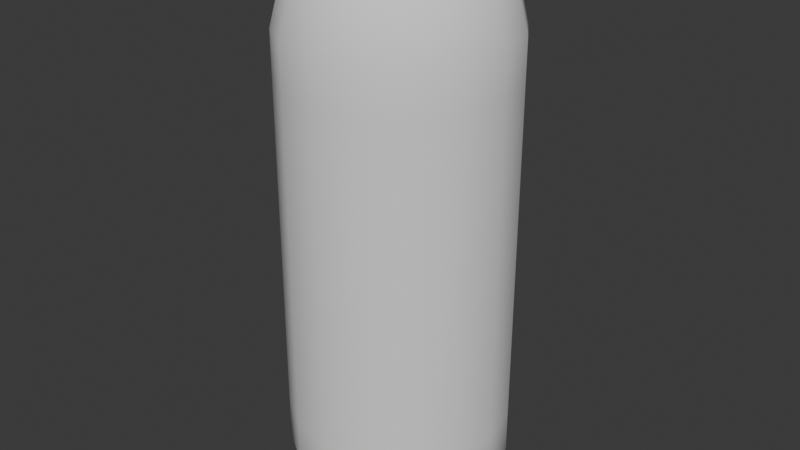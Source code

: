 # Source: WaterBeam.blend  (saved by Blender 4.2.66; exported with 4.5.12 LTS)
import bpy
from mathutils import Matrix  # noqa: F401  (used for matrix-valued properties, if any)

bpy.ops.wm.read_factory_settings(use_empty=True)
scene = bpy.context.scene
scene.name = 'Scene'

# ---- collections
col_collection = bpy.data.collections.new('Collection'); scene.collection.children.link(col_collection)
col_export = bpy.data.collections.new('Export'); scene.collection.children.link(col_export)

# ---- world
world_world = bpy.data.worlds.new('World'); scene.world = world_world
world_world.use_nodes = True; world_world.node_tree.nodes.clear()
_N = world_world.node_tree.nodes; _L = world_world.node_tree.links
n0 = _N.new('ShaderNodeOutputWorld'); n0.name = 'World Output'; n0.location = (300, 300)
n1 = _N.new('ShaderNodeBackground'); n1.name = 'Background'; n1.location = (10, 300)
n1.inputs[0].default_value = (0.05088, 0.05088, 0.05088, 1.0)
_L.new(n1.outputs[0], n0.inputs[0])
n0.is_active_output = True
world_world.color = (0.05088, 0.05088, 0.05088)
world_world.sun_shadow_jitter_overblur = 0.0

# ---- meshes
me_cylinder = bpy.data.meshes.new('Cylinder')
me_cylinder.from_pydata([(-9.82e-10, 0.1268, -0.5), (-3.863e-10, 0.09924, 0.5), (0.04852, 0.1171, -0.5), (0.03798, 0.09168, 0.5), (0.08965, 0.08965, -0.5), (0.07017, 0.07017, 0.5), (0.1171, 0.04852, -0.5), (0.09168, 0.03798, 0.5), (0.1268, -3.273e-10, -0.5), (0.09924, -6.663e-10, 0.5), (0.1171, -0.04852, -0.5), (0.09168, -0.03798, 0.5), (0.08965, -0.08965, -0.5), (0.07017, -0.07017, 0.5), (0.04852, -0.1171, -0.5), (0.03798, -0.09168, 0.5), (-9.82e-10, -0.1268, -0.5), (-3.863e-10, -0.09924, 0.5), (-0.04852, -0.1171, -0.5), (-0.03798, -0.09168, 0.5), (-0.08965, -0.08965, -0.5), (-0.07017, -0.07017, 0.5), (-0.1171, -0.04852, -0.5), (-0.09168, -0.03798, 0.5), (-0.1268, -3.273e-10, -0.5), (-0.09924, -6.663e-10, 0.5), (-0.1171, 0.04852, -0.5), (-0.09168, 0.03798, 0.5), (-0.08965, 0.08965, -0.5), (-0.07017, 0.07017, 0.5), (-0.04852, 0.1171, -0.5), (-0.03798, 0.09168, 0.5), (0.0, 0.2, -0.4231), (0.0, 0.2, -0.3462), (0.0, 0.2, -0.2692), (0.0, 0.2, -0.1923), (0.0, 0.2, -0.1154), (0.0, 0.2, -0.03846), (0.0, 0.2, 0.03846), (0.0, 0.2, 0.1154), (0.0, 0.2, 0.1923), (0.0, 0.2, 0.2692), (0.0, 0.2, 0.3462), (9.517e-11, 0.1469, 0.478), (0.05623, 0.1357, 0.478), (0.07654, 0.1848, 0.3462), (0.07654, 0.1848, 0.2692), (0.07654, 0.1848, 0.1923), (0.07654, 0.1848, 0.1154), (0.07654, 0.1848, 0.03846), (0.07654, 0.1848, -0.03846), (0.07654, 0.1848, -0.1154), (0.07654, 0.1848, -0.1923), (0.07654, 0.1848, -0.2692), (0.07654, 0.1848, -0.3462), (0.07654, 0.1848, -0.4231), (0.1039, 0.1039, 0.478), (0.1414, 0.1414, 0.3462), (0.1414, 0.1414, 0.2692), (0.1414, 0.1414, 0.1923), (0.1414, 0.1414, 0.1154), (0.1414, 0.1414, 0.03846), (0.1414, 0.1414, -0.03846), (0.1414, 0.1414, -0.1154), (0.1414, 0.1414, -0.1923), (0.1414, 0.1414, -0.2692), (0.1414, 0.1414, -0.3462), (0.1414, 0.1414, -0.4231), (0.1357, 0.05623, 0.478), (0.1848, 0.07654, 0.3462), (0.1848, 0.07654, 0.2692), (0.1848, 0.07654, 0.1923), (0.1848, 0.07654, 0.1154), (0.1848, 0.07654, 0.03846), (0.1848, 0.07654, -0.03846), (0.1848, 0.07654, -0.1154), (0.1848, 0.07654, -0.1923), (0.1848, 0.07654, -0.2692), (0.1848, 0.07654, -0.3462), (0.1848, 0.07654, -0.4231), (0.1469, -2.028e-10, 0.478), (0.2, 0.0, 0.3462), (0.2, 0.0, 0.2692), (0.2, 0.0, 0.1923), (0.2, 0.0, 0.1154), (0.2, 0.0, 0.03846), (0.2, 0.0, -0.03846), (0.2, 0.0, -0.1154), (0.2, 0.0, -0.1923), (0.2, 0.0, -0.2692), (0.2, 0.0, -0.3462), (0.2, 0.0, -0.4231), (0.1357, -0.05623, 0.478), (0.1848, -0.07654, 0.3462), (0.1848, -0.07654, 0.2692), (0.1848, -0.07654, 0.1923), (0.1848, -0.07654, 0.1154), (0.1848, -0.07654, 0.03846), (0.1848, -0.07654, -0.03846), (0.1848, -0.07654, -0.1154), (0.1848, -0.07654, -0.1923), (0.1848, -0.07654, -0.2692), (0.1848, -0.07654, -0.3462), (0.1848, -0.07654, -0.4231), (0.1039, -0.1039, 0.478), (0.1414, -0.1414, 0.3462), (0.1414, -0.1414, 0.2692), (0.1414, -0.1414, 0.1923), (0.1414, -0.1414, 0.1154), (0.1414, -0.1414, 0.03846), (0.1414, -0.1414, -0.03846), (0.1414, -0.1414, -0.1154), (0.1414, -0.1414, -0.1923), (0.1414, -0.1414, -0.2692), (0.1414, -0.1414, -0.3462), (0.1414, -0.1414, -0.4231), (0.05623, -0.1357, 0.478), (0.07654, -0.1848, 0.3462), (0.07654, -0.1848, 0.2692), (0.07654, -0.1848, 0.1923), (0.07654, -0.1848, 0.1154), (0.07654, -0.1848, 0.03846), (0.07654, -0.1848, -0.03846), (0.07654, -0.1848, -0.1154), (0.07654, -0.1848, -0.1923), (0.07654, -0.1848, -0.2692), (0.07654, -0.1848, -0.3462), (0.07654, -0.1848, -0.4231), (9.517e-11, -0.1469, 0.478), (0.0, -0.2, 0.3462), (0.0, -0.2, 0.2692), (0.0, -0.2, 0.1923), (0.0, -0.2, 0.1154), (0.0, -0.2, 0.03846), (0.0, -0.2, -0.03846), (0.0, -0.2, -0.1154), (0.0, -0.2, -0.1923), (0.0, -0.2, -0.2692), (0.0, -0.2, -0.3462), (0.0, -0.2, -0.4231), (-0.05623, -0.1357, 0.478), (-0.07654, -0.1848, 0.3462), (-0.07654, -0.1848, 0.2692), (-0.07654, -0.1848, 0.1923), (-0.07654, -0.1848, 0.1154), (-0.07654, -0.1848, 0.03846), (-0.07654, -0.1848, -0.03846), (-0.07654, -0.1848, -0.1154), (-0.07654, -0.1848, -0.1923), (-0.07654, -0.1848, -0.2692), (-0.07654, -0.1848, -0.3462), (-0.07654, -0.1848, -0.4231), (-0.1039, -0.1039, 0.478), (-0.1414, -0.1414, 0.3462), (-0.1414, -0.1414, 0.2692), (-0.1414, -0.1414, 0.1923), (-0.1414, -0.1414, 0.1154), (-0.1414, -0.1414, 0.03846), (-0.1414, -0.1414, -0.03846), (-0.1414, -0.1414, -0.1154), (-0.1414, -0.1414, -0.1923), (-0.1414, -0.1414, -0.2692), (-0.1414, -0.1414, -0.3462), (-0.1414, -0.1414, -0.4231), (-0.1357, -0.05623, 0.478), (-0.1848, -0.07654, 0.3462), (-0.1848, -0.07654, 0.2692), (-0.1848, -0.07654, 0.1923), (-0.1848, -0.07654, 0.1154), (-0.1848, -0.07654, 0.03846), (-0.1848, -0.07654, -0.03846), (-0.1848, -0.07654, -0.1154), (-0.1848, -0.07654, -0.1923), (-0.1848, -0.07654, -0.2692), (-0.1848, -0.07654, -0.3462), (-0.1848, -0.07654, -0.4231), (-0.1469, -2.028e-10, 0.478), (-0.2, 0.0, 0.3462), (-0.2, 0.0, 0.2692), (-0.2, 0.0, 0.1923), (-0.2, 0.0, 0.1154), (-0.2, 0.0, 0.03846), (-0.2, 0.0, -0.03846), (-0.2, 0.0, -0.1154), (-0.2, 0.0, -0.1923), (-0.2, 0.0, -0.2692), (-0.2, 0.0, -0.3462), (-0.2, 0.0, -0.4231), (-0.1357, 0.05623, 0.478), (-0.1848, 0.07654, 0.3462), (-0.1848, 0.07654, 0.2692), (-0.1848, 0.07654, 0.1923), (-0.1848, 0.07654, 0.1154), (-0.1848, 0.07654, 0.03846), (-0.1848, 0.07654, -0.03846), (-0.1848, 0.07654, -0.1154), (-0.1848, 0.07654, -0.1923), (-0.1848, 0.07654, -0.2692), (-0.1848, 0.07654, -0.3462), (-0.1848, 0.07654, -0.4231), (-0.1039, 0.1039, 0.478), (-0.1414, 0.1414, 0.3462), (-0.1414, 0.1414, 0.2692), (-0.1414, 0.1414, 0.1923), (-0.1414, 0.1414, 0.1154), (-0.1414, 0.1414, 0.03846), (-0.1414, 0.1414, -0.03846), (-0.1414, 0.1414, -0.1154), (-0.1414, 0.1414, -0.1923), (-0.1414, 0.1414, -0.2692), (-0.1414, 0.1414, -0.3462), (-0.1414, 0.1414, -0.4231), (-0.05623, 0.1357, 0.478), (-0.07654, 0.1848, 0.3462), (-0.07654, 0.1848, 0.2692), (-0.07654, 0.1848, 0.1923), (-0.07654, 0.1848, 0.1154), (-0.07654, 0.1848, 0.03846), (-0.07654, 0.1848, -0.03846), (-0.07654, 0.1848, -0.1154), (-0.07654, 0.1848, -0.1923), (-0.07654, 0.1848, -0.2692), (-0.07654, 0.1848, -0.3462), (-0.07654, 0.1848, -0.4231), (0.05203, -0.04962, 0.5), (0.05696, -1.591e-09, 0.5), (0.05203, 0.04962, 0.5), (-3.863e-10, -0.05371, 0.5), (-2.235e-09, -2.515e-09, 0.5), (-3.863e-10, 0.05371, 0.5), (-0.05203, -0.04962, 0.5), (-0.05696, -3.439e-09, 0.5), (-0.05203, 0.04962, 0.5), (1.673e-10, 0.1835, 0.4094), (0.07022, 0.1695, 0.4094), (0.1298, 0.1298, 0.4094), (0.1695, 0.07022, 0.4094), (0.1835, -6.707e-12, 0.4094), (0.1695, -0.07022, 0.4094), (0.1298, -0.1298, 0.4094), (0.07022, -0.1695, 0.4094), (1.673e-10, -0.1835, 0.4094), (-0.07022, -0.1695, 0.4094), (-0.1298, -0.1298, 0.4094), (-0.1695, -0.07022, 0.4094), (-0.1835, -6.707e-12, 0.4094), (-0.1695, 0.07022, 0.4094), (-0.1298, 0.1298, 0.4094), (-0.07022, 0.1695, 0.4094), (-0.06339, 0.06647, -0.5), (-2.163e-09, 0.07277, -0.5), (0.06339, 0.06647, -0.5), (-0.06861, -3.273e-10, -0.5), (-3.343e-09, -2.689e-09, -0.5), (0.06861, -3.273e-10, -0.5), (-0.06339, -0.06647, -0.5), (-4.524e-09, -0.07277, -0.5), (0.06339, -0.06647, -0.5), (0.06757, 0.1631, -0.4795), (0.1248, 0.1248, -0.4795), (0.1631, 0.06757, -0.4795), (0.1766, -4.826e-10, -0.4795), (0.1631, -0.06757, -0.4795), (0.1248, -0.1248, -0.4795), (0.06757, -0.1631, -0.4795), (-5.711e-10, -0.1766, -0.4795), (-0.06757, -0.1631, -0.4795), (-0.1248, -0.1248, -0.4795), (-0.1631, -0.06757, -0.4795), (-0.1766, -4.826e-10, -0.4795), (-0.1631, 0.06757, -0.4795), (-0.1248, 0.1248, -0.4795), (-0.06757, 0.1631, -0.4795), (-5.711e-10, 0.1766, -0.4795)], [], [(43, 1, 3, 44), (44, 3, 5, 56), (56, 5, 7, 68), (68, 7, 9, 80), (80, 9, 11, 92), (92, 11, 13, 104), (104, 13, 15, 116), (116, 15, 17, 128), (128, 17, 19, 140), (140, 19, 21, 152), (152, 21, 23, 164), (164, 23, 25, 176), (176, 25, 27, 188), (188, 27, 29, 200), (200, 29, 31, 212), (212, 31, 1, 43), (272, 223, 32, 273), (223, 222, 33, 32), (222, 221, 34, 33), (221, 220, 35, 34), (220, 219, 36, 35), (219, 218, 37, 36), (218, 217, 38, 37), (217, 216, 39, 38), (216, 215, 40, 39), (215, 214, 41, 40), (214, 213, 42, 41), (248, 212, 43, 233), (271, 211, 223, 272), (211, 210, 222, 223), (210, 209, 221, 222), (209, 208, 220, 221), (208, 207, 219, 220), (207, 206, 218, 219), (206, 205, 217, 218), (205, 204, 216, 217), (204, 203, 215, 216), (203, 202, 214, 215), (202, 201, 213, 214), (247, 200, 212, 248), (270, 199, 211, 271), (199, 198, 210, 211), (198, 197, 209, 210), (197, 196, 208, 209), (196, 195, 207, 208), (195, 194, 206, 207), (194, 193, 205, 206), (193, 192, 204, 205), (192, 191, 203, 204), (191, 190, 202, 203), (190, 189, 201, 202), (246, 188, 200, 247), (269, 187, 199, 270), (187, 186, 198, 199), (186, 185, 197, 198), (185, 184, 196, 197), (184, 183, 195, 196), (183, 182, 194, 195), (182, 181, 193, 194), (181, 180, 192, 193), (180, 179, 191, 192), (179, 178, 190, 191), (178, 177, 189, 190), (245, 176, 188, 246), (268, 175, 187, 269), (175, 174, 186, 187), (174, 173, 185, 186), (173, 172, 184, 185), (172, 171, 183, 184), (171, 170, 182, 183), (170, 169, 181, 182), (169, 168, 180, 181), (168, 167, 179, 180), (167, 166, 178, 179), (166, 165, 177, 178), (244, 164, 176, 245), (267, 163, 175, 268), (163, 162, 174, 175), (162, 161, 173, 174), (161, 160, 172, 173), (160, 159, 171, 172), (159, 158, 170, 171), (158, 157, 169, 170), (157, 156, 168, 169), (156, 155, 167, 168), (155, 154, 166, 167), (154, 153, 165, 166), (243, 152, 164, 244), (266, 151, 163, 267), (151, 150, 162, 163), (150, 149, 161, 162), (149, 148, 160, 161), (148, 147, 159, 160), (147, 146, 158, 159), (146, 145, 157, 158), (145, 144, 156, 157), (144, 143, 155, 156), (143, 142, 154, 155), (142, 141, 153, 154), (242, 140, 152, 243), (265, 139, 151, 266), (139, 138, 150, 151), (138, 137, 149, 150), (137, 136, 148, 149), (136, 135, 147, 148), (135, 134, 146, 147), (134, 133, 145, 146), (133, 132, 144, 145), (132, 131, 143, 144), (131, 130, 142, 143), (130, 129, 141, 142), (241, 128, 140, 242), (264, 127, 139, 265), (127, 126, 138, 139), (126, 125, 137, 138), (125, 124, 136, 137), (124, 123, 135, 136), (123, 122, 134, 135), (122, 121, 133, 134), (121, 120, 132, 133), (120, 119, 131, 132), (119, 118, 130, 131), (118, 117, 129, 130), (240, 116, 128, 241), (263, 115, 127, 264), (115, 114, 126, 127), (114, 113, 125, 126), (113, 112, 124, 125), (112, 111, 123, 124), (111, 110, 122, 123), (110, 109, 121, 122), (109, 108, 120, 121), (108, 107, 119, 120), (107, 106, 118, 119), (106, 105, 117, 118), (239, 104, 116, 240), (262, 103, 115, 263), (103, 102, 114, 115), (102, 101, 113, 114), (101, 100, 112, 113), (100, 99, 111, 112), (99, 98, 110, 111), (98, 97, 109, 110), (97, 96, 108, 109), (96, 95, 107, 108), (95, 94, 106, 107), (94, 93, 105, 106), (238, 92, 104, 239), (261, 91, 103, 262), (91, 90, 102, 103), (90, 89, 101, 102), (89, 88, 100, 101), (88, 87, 99, 100), (87, 86, 98, 99), (86, 85, 97, 98), (85, 84, 96, 97), (84, 83, 95, 96), (83, 82, 94, 95), (82, 81, 93, 94), (237, 80, 92, 238), (260, 79, 91, 261), (79, 78, 90, 91), (78, 77, 89, 90), (77, 76, 88, 89), (76, 75, 87, 88), (75, 74, 86, 87), (74, 73, 85, 86), (73, 72, 84, 85), (72, 71, 83, 84), (71, 70, 82, 83), (70, 69, 81, 82), (236, 68, 80, 237), (259, 67, 79, 260), (67, 66, 78, 79), (66, 65, 77, 78), (65, 64, 76, 77), (64, 63, 75, 76), (63, 62, 74, 75), (62, 61, 73, 74), (61, 60, 72, 73), (60, 59, 71, 72), (59, 58, 70, 71), (58, 57, 69, 70), (235, 56, 68, 236), (258, 55, 67, 259), (55, 54, 66, 67), (54, 53, 65, 66), (53, 52, 64, 65), (52, 51, 63, 64), (51, 50, 62, 63), (50, 49, 61, 62), (49, 48, 60, 61), (48, 47, 59, 60), (47, 46, 58, 59), (46, 45, 57, 58), (234, 44, 56, 235), (273, 32, 55, 258), (32, 33, 54, 55), (33, 34, 53, 54), (34, 35, 52, 53), (35, 36, 51, 52), (36, 37, 50, 51), (37, 38, 49, 50), (38, 39, 48, 49), (39, 40, 47, 48), (40, 41, 46, 47), (41, 42, 45, 46), (233, 43, 44, 234), (11, 224, 15, 13), (224, 227, 17, 15), (227, 230, 19, 17), (230, 23, 21, 19), (9, 225, 224, 11), (225, 228, 227, 224), (228, 231, 230, 227), (231, 25, 23, 230), (7, 226, 225, 9), (226, 229, 228, 225), (229, 232, 231, 228), (232, 27, 25, 231), (5, 3, 226, 7), (3, 1, 229, 226), (1, 31, 232, 229), (31, 29, 27, 232), (42, 233, 234, 45), (45, 234, 235, 57), (57, 235, 236, 69), (69, 236, 237, 81), (81, 237, 238, 93), (93, 238, 239, 105), (105, 239, 240, 117), (117, 240, 241, 129), (129, 241, 242, 141), (141, 242, 243, 153), (153, 243, 244, 165), (165, 244, 245, 177), (177, 245, 246, 189), (189, 246, 247, 201), (201, 247, 248, 213), (213, 248, 233, 42), (30, 249, 26, 28), (249, 252, 24, 26), (252, 255, 22, 24), (255, 18, 20, 22), (0, 250, 249, 30), (250, 253, 252, 249), (253, 256, 255, 252), (256, 16, 18, 255), (2, 251, 250, 0), (251, 254, 253, 250), (254, 257, 256, 253), (257, 14, 16, 256), (4, 6, 251, 2), (6, 8, 254, 251), (8, 10, 257, 254), (10, 12, 14, 257), (0, 273, 258, 2), (2, 258, 259, 4), (4, 259, 260, 6), (6, 260, 261, 8), (8, 261, 262, 10), (10, 262, 263, 12), (12, 263, 264, 14), (14, 264, 265, 16), (16, 265, 266, 18), (18, 266, 267, 20), (20, 267, 268, 22), (22, 268, 269, 24), (24, 269, 270, 26), (26, 270, 271, 28), (28, 271, 272, 30), (30, 272, 273, 0)])
me_cylinder.polygons.foreach_set('use_smooth', [True] * 272)
_uv = me_cylinder.uv_layers.new(name='UVMap')
_uv.uv.foreach_set('vector', [1.0, 0.978, 1.0, 1.0, 0.9375, 1.0, 0.9375, 0.978, 0.9375, 0.978, 0.9375, 1.0, 0.875, 1.0, 0.875, 0.978, 0.875, 0.978, 0.875, 1.0, 0.8125, 1.0, 0.8125, 0.978, 0.8125, 0.978, 0.8125, 1.0, 0.75, 1.0, 0.75, 0.978, 0.75, 0.978, 0.75, 1.0, 0.6875, 1.0, 0.6875, 0.978, 0.6875, 0.978, 0.6875, 1.0, 0.625, 1.0, 0.625, 0.978, 0.625, 0.978, 0.625, 1.0, 0.5625, 1.0, 0.5625, 0.978, 0.5625, 0.978, 0.5625, 1.0, 0.5, 1.0, 0.5, 0.978, 0.5, 0.978, 0.5, 1.0, 0.4375, 1.0, 0.4375, 0.978, 0.4375, 0.978, 0.4375, 1.0, 0.375, 1.0, 0.375, 0.978, 0.375, 0.978, 0.375, 1.0, 0.3125, 1.0, 0.3125, 0.978, 0.3125, 0.978, 0.3125, 1.0, 0.25, 1.0, 0.25, 0.978, 0.25, 0.978, 0.25, 1.0, 0.1875, 1.0, 0.1875, 0.978, 0.1875, 0.978, 0.1875, 1.0, 0.125, 1.0, 0.125, 0.978, 0.125, 0.978, 0.125, 1.0, 0.0625, 1.0, 0.0625, 0.978, 0.0625, 0.978, 0.0625, 1.0, 0.0, 1.0, 0.0, 0.978, 0.0625, 0.02049, 0.0625, 0.07692, 0.0, 0.07692, 0.0, 0.02049, 0.0625, 0.07692, 0.0625, 0.1538, 0.0, 0.1538, 0.0, 0.07692, 0.0625, 0.1538, 0.0625, 0.2308, 0.0, 0.2308, 0.0, 0.1538, 0.0625, 0.2308, 0.0625, 0.3077, 0.0, 0.3077, 0.0, 0.2308, 0.0625, 0.3077, 0.0625, 0.3846, 0.0, 0.3846, 0.0, 0.3077, 0.0625, 0.3846, 0.0625, 0.4615, 0.0, 0.4615, 0.0, 0.3846, 0.0625, 0.4615, 0.0625, 0.5385, 0.0, 0.5385, 0.0, 0.4615, 0.0625, 0.5385, 0.0625, 0.6154, 0.0, 0.6154, 0.0, 0.5385, 0.0625, 0.6154, 0.0625, 0.6923, 0.0, 0.6923, 0.0, 0.6154, 0.0625, 0.6923, 0.0625, 0.7692, 0.0, 0.7692, 0.0, 0.6923, 0.0625, 0.7692, 0.0625, 0.8462, 0.0, 0.8462, 0.0, 0.7692, 0.0625, 0.9094, 0.0625, 0.978, 0.0, 0.978, 0.0, 0.9094, 0.125, 0.02049, 0.125, 0.07692, 0.0625, 0.07692, 0.0625, 0.02049, 0.125, 0.07692, 0.125, 0.1538, 0.0625, 0.1538, 0.0625, 0.07692, 0.125, 0.1538, 0.125, 0.2308, 0.0625, 0.2308, 0.0625, 0.1538, 0.125, 0.2308, 0.125, 0.3077, 0.0625, 0.3077, 0.0625, 0.2308, 0.125, 0.3077, 0.125, 0.3846, 0.0625, 0.3846, 0.0625, 0.3077, 0.125, 0.3846, 0.125, 0.4615, 0.0625, 0.4615, 0.0625, 0.3846, 0.125, 0.4615, 0.125, 0.5385, 0.0625, 0.5385, 0.0625, 0.4615, 0.125, 0.5385, 0.125, 0.6154, 0.0625, 0.6154, 0.0625, 0.5385, 0.125, 0.6154, 0.125, 0.6923, 0.0625, 0.6923, 0.0625, 0.6154, 0.125, 0.6923, 0.125, 0.7692, 0.0625, 0.7692, 0.0625, 0.6923, 0.125, 0.7692, 0.125, 0.8462, 0.0625, 0.8462, 0.0625, 0.7692, 0.125, 0.9094, 0.125, 0.978, 0.0625, 0.978, 0.0625, 0.9094, 0.1875, 0.02049, 0.1875, 0.07692, 0.125, 0.07692, 0.125, 0.02049, 0.1875, 0.07692, 0.1875, 0.1538, 0.125, 0.1538, 0.125, 0.07692, 0.1875, 0.1538, 0.1875, 0.2308, 0.125, 0.2308, 0.125, 0.1538, 0.1875, 0.2308, 0.1875, 0.3077, 0.125, 0.3077, 0.125, 0.2308, 0.1875, 0.3077, 0.1875, 0.3846, 0.125, 0.3846, 0.125, 0.3077, 0.1875, 0.3846, 0.1875, 0.4615, 0.125, 0.4615, 0.125, 0.3846, 0.1875, 0.4615, 0.1875, 0.5385, 0.125, 0.5385, 0.125, 0.4615, 0.1875, 0.5385, 0.1875, 0.6154, 0.125, 0.6154, 0.125, 0.5385, 0.1875, 0.6154, 0.1875, 0.6923, 0.125, 0.6923, 0.125, 0.6154, 0.1875, 0.6923, 0.1875, 0.7692, 0.125, 0.7692, 0.125, 0.6923, 0.1875, 0.7692, 0.1875, 0.8462, 0.125, 0.8462, 0.125, 0.7692, 0.1875, 0.9094, 0.1875, 0.978, 0.125, 0.978, 0.125, 0.9094, 0.25, 0.02049, 0.25, 0.07692, 0.1875, 0.07692, 0.1875, 0.02049, 0.25, 0.07692, 0.25, 0.1538, 0.1875, 0.1538, 0.1875, 0.07692, 0.25, 0.1538, 0.25, 0.2308, 0.1875, 0.2308, 0.1875, 0.1538, 0.25, 0.2308, 0.25, 0.3077, 0.1875, 0.3077, 0.1875, 0.2308, 0.25, 0.3077, 0.25, 0.3846, 0.1875, 0.3846, 0.1875, 0.3077, 0.25, 0.3846, 0.25, 0.4615, 0.1875, 0.4615, 0.1875, 0.3846, 0.25, 0.4615, 0.25, 0.5385, 0.1875, 0.5385, 0.1875, 0.4615, 0.25, 0.5385, 0.25, 0.6154, 0.1875, 0.6154, 0.1875, 0.5385, 0.25, 0.6154, 0.25, 0.6923, 0.1875, 0.6923, 0.1875, 0.6154, 0.25, 0.6923, 0.25, 0.7692, 0.1875, 0.7692, 0.1875, 0.6923, 0.25, 0.7692, 0.25, 0.8462, 0.1875, 0.8462, 0.1875, 0.7692, 0.25, 0.9094, 0.25, 0.978, 0.1875, 0.978, 0.1875, 0.9094, 0.3125, 0.02049, 0.3125, 0.07692, 0.25, 0.07692, 0.25, 0.02049, 0.3125, 0.07692, 0.3125, 0.1538, 0.25, 0.1538, 0.25, 0.07692, 0.3125, 0.1538, 0.3125, 0.2308, 0.25, 0.2308, 0.25, 0.1538, 0.3125, 0.2308, 0.3125, 0.3077, 0.25, 0.3077, 0.25, 0.2308, 0.3125, 0.3077, 0.3125, 0.3846, 0.25, 0.3846, 0.25, 0.3077, 0.3125, 0.3846, 0.3125, 0.4615, 0.25, 0.4615, 0.25, 0.3846, 0.3125, 0.4615, 0.3125, 0.5385, 0.25, 0.5385, 0.25, 0.4615, 0.3125, 0.5385, 0.3125, 0.6154, 0.25, 0.6154, 0.25, 0.5385, 0.3125, 0.6154, 0.3125, 0.6923, 0.25, 0.6923, 0.25, 0.6154, 0.3125, 0.6923, 0.3125, 0.7692, 0.25, 0.7692, 0.25, 0.6923, 0.3125, 0.7692, 0.3125, 0.8462, 0.25, 0.8462, 0.25, 0.7692, 0.3125, 0.9094, 0.3125, 0.978, 0.25, 0.978, 0.25, 0.9094, 0.375, 0.02049, 0.375, 0.07692, 0.3125, 0.07692, 0.3125, 0.02049, 0.375, 0.07692, 0.375, 0.1538, 0.3125, 0.1538, 0.3125, 0.07692, 0.375, 0.1538, 0.375, 0.2308, 0.3125, 0.2308, 0.3125, 0.1538, 0.375, 0.2308, 0.375, 0.3077, 0.3125, 0.3077, 0.3125, 0.2308, 0.375, 0.3077, 0.375, 0.3846, 0.3125, 0.3846, 0.3125, 0.3077, 0.375, 0.3846, 0.375, 0.4615, 0.3125, 0.4615, 0.3125, 0.3846, 0.375, 0.4615, 0.375, 0.5385, 0.3125, 0.5385, 0.3125, 0.4615, 0.375, 0.5385, 0.375, 0.6154, 0.3125, 0.6154, 0.3125, 0.5385, 0.375, 0.6154, 0.375, 0.6923, 0.3125, 0.6923, 0.3125, 0.6154, 0.375, 0.6923, 0.375, 0.7692, 0.3125, 0.7692, 0.3125, 0.6923, 0.375, 0.7692, 0.375, 0.8462, 0.3125, 0.8462, 0.3125, 0.7692, 0.375, 0.9094, 0.375, 0.978, 0.3125, 0.978, 0.3125, 0.9094, 0.4375, 0.02049, 0.4375, 0.07692, 0.375, 0.07692, 0.375, 0.02049, 0.4375, 0.07692, 0.4375, 0.1538, 0.375, 0.1538, 0.375, 0.07692, 0.4375, 0.1538, 0.4375, 0.2308, 0.375, 0.2308, 0.375, 0.1538, 0.4375, 0.2308, 0.4375, 0.3077, 0.375, 0.3077, 0.375, 0.2308, 0.4375, 0.3077, 0.4375, 0.3846, 0.375, 0.3846, 0.375, 0.3077, 0.4375, 0.3846, 0.4375, 0.4615, 0.375, 0.4615, 0.375, 0.3846, 0.4375, 0.4615, 0.4375, 0.5385, 0.375, 0.5385, 0.375, 0.4615, 0.4375, 0.5385, 0.4375, 0.6154, 0.375, 0.6154, 0.375, 0.5385, 0.4375, 0.6154, 0.4375, 0.6923, 0.375, 0.6923, 0.375, 0.6154, 0.4375, 0.6923, 0.4375, 0.7692, 0.375, 0.7692, 0.375, 0.6923, 0.4375, 0.7692, 0.4375, 0.8462, 0.375, 0.8462, 0.375, 0.7692, 0.4375, 0.9094, 0.4375, 0.978, 0.375, 0.978, 0.375, 0.9094, 0.5, 0.02049, 0.5, 0.07692, 0.4375, 0.07692, 0.4375, 0.02049, 0.5, 0.07692, 0.5, 0.1538, 0.4375, 0.1538, 0.4375, 0.07692, 0.5, 0.1538, 0.5, 0.2308, 0.4375, 0.2308, 0.4375, 0.1538, 0.5, 0.2308, 0.5, 0.3077, 0.4375, 0.3077, 0.4375, 0.2308, 0.5, 0.3077, 0.5, 0.3846, 0.4375, 0.3846, 0.4375, 0.3077, 0.5, 0.3846, 0.5, 0.4615, 0.4375, 0.4615, 0.4375, 0.3846, 0.5, 0.4615, 0.5, 0.5385, 0.4375, 0.5385, 0.4375, 0.4615, 0.5, 0.5385, 0.5, 0.6154, 0.4375, 0.6154, 0.4375, 0.5385, 0.5, 0.6154, 0.5, 0.6923, 0.4375, 0.6923, 0.4375, 0.6154, 0.5, 0.6923, 0.5, 0.7692, 0.4375, 0.7692, 0.4375, 0.6923, 0.5, 0.7692, 0.5, 0.8462, 0.4375, 0.8462, 0.4375, 0.7692, 0.5, 0.9094, 0.5, 0.978, 0.4375, 0.978, 0.4375, 0.9094, 0.5625, 0.02049, 0.5625, 0.07692, 0.5, 0.07692, 0.5, 0.02049, 0.5625, 0.07692, 0.5625, 0.1538, 0.5, 0.1538, 0.5, 0.07692, 0.5625, 0.1538, 0.5625, 0.2308, 0.5, 0.2308, 0.5, 0.1538, 0.5625, 0.2308, 0.5625, 0.3077, 0.5, 0.3077, 0.5, 0.2308, 0.5625, 0.3077, 0.5625, 0.3846, 0.5, 0.3846, 0.5, 0.3077, 0.5625, 0.3846, 0.5625, 0.4615, 0.5, 0.4615, 0.5, 0.3846, 0.5625, 0.4615, 0.5625, 0.5385, 0.5, 0.5385, 0.5, 0.4615, 0.5625, 0.5385, 0.5625, 0.6154, 0.5, 0.6154, 0.5, 0.5385, 0.5625, 0.6154, 0.5625, 0.6923, 0.5, 0.6923, 0.5, 0.6154, 0.5625, 0.6923, 0.5625, 0.7692, 0.5, 0.7692, 0.5, 0.6923, 0.5625, 0.7692, 0.5625, 0.8462, 0.5, 0.8462, 0.5, 0.7692, 0.5625, 0.9094, 0.5625, 0.978, 0.5, 0.978, 0.5, 0.9094, 0.625, 0.02049, 0.625, 0.07692, 0.5625, 0.07692, 0.5625, 0.02049, 0.625, 0.07692, 0.625, 0.1538, 0.5625, 0.1538, 0.5625, 0.07692, 0.625, 0.1538, 0.625, 0.2308, 0.5625, 0.2308, 0.5625, 0.1538, 0.625, 0.2308, 0.625, 0.3077, 0.5625, 0.3077, 0.5625, 0.2308, 0.625, 0.3077, 0.625, 0.3846, 0.5625, 0.3846, 0.5625, 0.3077, 0.625, 0.3846, 0.625, 0.4615, 0.5625, 0.4615, 0.5625, 0.3846, 0.625, 0.4615, 0.625, 0.5385, 0.5625, 0.5385, 0.5625, 0.4615, 0.625, 0.5385, 0.625, 0.6154, 0.5625, 0.6154, 0.5625, 0.5385, 0.625, 0.6154, 0.625, 0.6923, 0.5625, 0.6923, 0.5625, 0.6154, 0.625, 0.6923, 0.625, 0.7692, 0.5625, 0.7692, 0.5625, 0.6923, 0.625, 0.7692, 0.625, 0.8462, 0.5625, 0.8462, 0.5625, 0.7692, 0.625, 0.9094, 0.625, 0.978, 0.5625, 0.978, 0.5625, 0.9094, 0.6875, 0.02049, 0.6875, 0.07692, 0.625, 0.07692, 0.625, 0.02049, 0.6875, 0.07692, 0.6875, 0.1538, 0.625, 0.1538, 0.625, 0.07692, 0.6875, 0.1538, 0.6875, 0.2308, 0.625, 0.2308, 0.625, 0.1538, 0.6875, 0.2308, 0.6875, 0.3077, 0.625, 0.3077, 0.625, 0.2308, 0.6875, 0.3077, 0.6875, 0.3846, 0.625, 0.3846, 0.625, 0.3077, 0.6875, 0.3846, 0.6875, 0.4615, 0.625, 0.4615, 0.625, 0.3846, 0.6875, 0.4615, 0.6875, 0.5385, 0.625, 0.5385, 0.625, 0.4615, 0.6875, 0.5385, 0.6875, 0.6154, 0.625, 0.6154, 0.625, 0.5385, 0.6875, 0.6154, 0.6875, 0.6923, 0.625, 0.6923, 0.625, 0.6154, 0.6875, 0.6923, 0.6875, 0.7692, 0.625, 0.7692, 0.625, 0.6923, 0.6875, 0.7692, 0.6875, 0.8462, 0.625, 0.8462, 0.625, 0.7692, 0.6875, 0.9094, 0.6875, 0.978, 0.625, 0.978, 0.625, 0.9094, 0.75, 0.02049, 0.75, 0.07692, 0.6875, 0.07692, 0.6875, 0.02049, 0.75, 0.07692, 0.75, 0.1538, 0.6875, 0.1538, 0.6875, 0.07692, 0.75, 0.1538, 0.75, 0.2308, 0.6875, 0.2308, 0.6875, 0.1538, 0.75, 0.2308, 0.75, 0.3077, 0.6875, 0.3077, 0.6875, 0.2308, 0.75, 0.3077, 0.75, 0.3846, 0.6875, 0.3846, 0.6875, 0.3077, 0.75, 0.3846, 0.75, 0.4615, 0.6875, 0.4615, 0.6875, 0.3846, 0.75, 0.4615, 0.75, 0.5385, 0.6875, 0.5385, 0.6875, 0.4615, 0.75, 0.5385, 0.75, 0.6154, 0.6875, 0.6154, 0.6875, 0.5385, 0.75, 0.6154, 0.75, 0.6923, 0.6875, 0.6923, 0.6875, 0.6154, 0.75, 0.6923, 0.75, 0.7692, 0.6875, 0.7692, 0.6875, 0.6923, 0.75, 0.7692, 0.75, 0.8462, 0.6875, 0.8462, 0.6875, 0.7692, 0.75, 0.9094, 0.75, 0.978, 0.6875, 0.978, 0.6875, 0.9094, 0.8125, 0.02049, 0.8125, 0.07692, 0.75, 0.07692, 0.75, 0.02049, 0.8125, 0.07692, 0.8125, 0.1538, 0.75, 0.1538, 0.75, 0.07692, 0.8125, 0.1538, 0.8125, 0.2308, 0.75, 0.2308, 0.75, 0.1538, 0.8125, 0.2308, 0.8125, 0.3077, 0.75, 0.3077, 0.75, 0.2308, 0.8125, 0.3077, 0.8125, 0.3846, 0.75, 0.3846, 0.75, 0.3077, 0.8125, 0.3846, 0.8125, 0.4615, 0.75, 0.4615, 0.75, 0.3846, 0.8125, 0.4615, 0.8125, 0.5385, 0.75, 0.5385, 0.75, 0.4615, 0.8125, 0.5385, 0.8125, 0.6154, 0.75, 0.6154, 0.75, 0.5385, 0.8125, 0.6154, 0.8125, 0.6923, 0.75, 0.6923, 0.75, 0.6154, 0.8125, 0.6923, 0.8125, 0.7692, 0.75, 0.7692, 0.75, 0.6923, 0.8125, 0.7692, 0.8125, 0.8462, 0.75, 0.8462, 0.75, 0.7692, 0.8125, 0.9094, 0.8125, 0.978, 0.75, 0.978, 0.75, 0.9094, 0.875, 0.02049, 0.875, 0.07692, 0.8125, 0.07692, 0.8125, 0.02049, 0.875, 0.07692, 0.875, 0.1538, 0.8125, 0.1538, 0.8125, 0.07692, 0.875, 0.1538, 0.875, 0.2308, 0.8125, 0.2308, 0.8125, 0.1538, 0.875, 0.2308, 0.875, 0.3077, 0.8125, 0.3077, 0.8125, 0.2308, 0.875, 0.3077, 0.875, 0.3846, 0.8125, 0.3846, 0.8125, 0.3077, 0.875, 0.3846, 0.875, 0.4615, 0.8125, 0.4615, 0.8125, 0.3846, 0.875, 0.4615, 0.875, 0.5385, 0.8125, 0.5385, 0.8125, 0.4615, 0.875, 0.5385, 0.875, 0.6154, 0.8125, 0.6154, 0.8125, 0.5385, 0.875, 0.6154, 0.875, 0.6923, 0.8125, 0.6923, 0.8125, 0.6154, 0.875, 0.6923, 0.875, 0.7692, 0.8125, 0.7692, 0.8125, 0.6923, 0.875, 0.7692, 0.875, 0.8462, 0.8125, 0.8462, 0.8125, 0.7692, 0.875, 0.9094, 0.875, 0.978, 0.8125, 0.978, 0.8125, 0.9094, 0.9375, 0.02049, 0.9375, 0.07692, 0.875, 0.07692, 0.875, 0.02049, 0.9375, 0.07692, 0.9375, 0.1538, 0.875, 0.1538, 0.875, 0.07692, 0.9375, 0.1538, 0.9375, 0.2308, 0.875, 0.2308, 0.875, 0.1538, 0.9375, 0.2308, 0.9375, 0.3077, 0.875, 0.3077, 0.875, 0.2308, 0.9375, 0.3077, 0.9375, 0.3846, 0.875, 0.3846, 0.875, 0.3077, 0.9375, 0.3846, 0.9375, 0.4615, 0.875, 0.4615, 0.875, 0.3846, 0.9375, 0.4615, 0.9375, 0.5385, 0.875, 0.5385, 0.875, 0.4615, 0.9375, 0.5385, 0.9375, 0.6154, 0.875, 0.6154, 0.875, 0.5385, 0.9375, 0.6154, 0.9375, 0.6923, 0.875, 0.6923, 0.875, 0.6154, 0.9375, 0.6923, 0.9375, 0.7692, 0.875, 0.7692, 0.875, 0.6923, 0.9375, 0.7692, 0.9375, 0.8462, 0.875, 0.8462, 0.875, 0.7692, 0.9375, 0.9094, 0.9375, 0.978, 0.875, 0.978, 0.875, 0.9094, 1.0, 0.02049, 1.0, 0.07692, 0.9375, 0.07692, 0.9375, 0.02049, 1.0, 0.07692, 1.0, 0.1538, 0.9375, 0.1538, 0.9375, 0.07692, 1.0, 0.1538, 1.0, 0.2308, 0.9375, 0.2308, 0.9375, 0.1538, 1.0, 0.2308, 1.0, 0.3077, 0.9375, 0.3077, 0.9375, 0.2308, 1.0, 0.3077, 1.0, 0.3846, 0.9375, 0.3846, 0.9375, 0.3077, 1.0, 0.3846, 1.0, 0.4615, 0.9375, 0.4615, 0.9375, 0.3846, 1.0, 0.4615, 1.0, 0.5385, 0.9375, 0.5385, 0.9375, 0.4615, 1.0, 0.5385, 1.0, 0.6154, 0.9375, 0.6154, 0.9375, 0.5385, 1.0, 0.6154, 1.0, 0.6923, 0.9375, 0.6923, 0.9375, 0.6154, 1.0, 0.6923, 1.0, 0.7692, 0.9375, 0.7692, 0.9375, 0.6923, 1.0, 0.7692, 1.0, 0.8462, 0.9375, 0.8462, 0.9375, 0.7692, 1.0, 0.9094, 1.0, 0.978, 0.9375, 0.978, 0.9375, 0.9094, 0.6875, 1.0, 0.625, 1.0, 0.5625, 1.0, 0.625, 1.0, 0.625, 1.0, 0.5714, 1.0, 0.5, 1.0, 0.5625, 1.0, 0.4286, 1.0, 0.375, 1.0, 0.4375, 1.0, 0.5, 1.0, 0.375, 1.0, 0.3125, 1.0, 0.375, 1.0, 0.4375, 1.0, 0.75, 1.0, 0.6786, 1.0, 0.625, 1.0, 0.6875, 1.0, 0.6786, 1.0, 0.625, 1.0, 0.5714, 1.0, 0.625, 1.0, 0.375, 1.0, 0.3214, 1.0, 0.375, 1.0, 0.4286, 1.0, 0.3214, 1.0, 0.25, 1.0, 0.3125, 1.0, 0.375, 1.0, 0.8125, 1.0, 0.75, 1.0, 0.6786, 1.0, 0.75, 1.0, 0.75, 1.0, 0.7143, 1.0, 0.625, 1.0, 0.6786, 1.0, 0.2857, 1.0, 0.25, 1.0, 0.3214, 1.0, 0.375, 1.0, 0.25, 1.0, 0.1875, 1.0, 0.25, 1.0, 0.3214, 1.0, 0.875, 1.0, 0.9375, 1.0, 0.75, 1.0, 0.8125, 1.0, 0.9375, 1.0, 1.0, 1.0, 0.7143, 1.0, 0.75, 1.0, 0.0, 1.0, 0.0625, 1.0, 0.25, 1.0, 0.2857, 1.0, 0.0625, 1.0, 0.125, 1.0, 0.1875, 1.0, 0.25, 1.0, 1.0, 0.8462, 1.0, 0.9094, 0.9375, 0.9094, 0.9375, 0.8462, 0.9375, 0.8462, 0.9375, 0.9094, 0.875, 0.9094, 0.875, 0.8462, 0.875, 0.8462, 0.875, 0.9094, 0.8125, 0.9094, 0.8125, 0.8462, 0.8125, 0.8462, 0.8125, 0.9094, 0.75, 0.9094, 0.75, 0.8462, 0.75, 0.8462, 0.75, 0.9094, 0.6875, 0.9094, 0.6875, 0.8462, 0.6875, 0.8462, 0.6875, 0.9094, 0.625, 0.9094, 0.625, 0.8462, 0.625, 0.8462, 0.625, 0.9094, 0.5625, 0.9094, 0.5625, 0.8462, 0.5625, 0.8462, 0.5625, 0.9094, 0.5, 0.9094, 0.5, 0.8462, 0.5, 0.8462, 0.5, 0.9094, 0.4375, 0.9094, 0.4375, 0.8462, 0.4375, 0.8462, 0.4375, 0.9094, 0.375, 0.9094, 0.375, 0.8462, 0.375, 0.8462, 0.375, 0.9094, 0.3125, 0.9094, 0.3125, 0.8462, 0.3125, 0.8462, 0.3125, 0.9094, 0.25, 0.9094, 0.25, 0.8462, 0.25, 0.8462, 0.25, 0.9094, 0.1875, 0.9094, 0.1875, 0.8462, 0.1875, 0.8462, 0.1875, 0.9094, 0.125, 0.9094, 0.125, 0.8462, 0.125, 0.8462, 0.125, 0.9094, 0.0625, 0.9094, 0.0625, 0.8462, 0.0625, 0.8462, 0.0625, 0.9094, 0.0, 0.9094, 0.0, 0.8462, 0.0625, 0.0, 0.25, 0.0, 0.1875, 0.0, 0.125, 0.0, 0.25, 0.0, 0.3214, 0.0, 0.25, 0.0, 0.1875, 0.0, 0.3214, 0.0, 0.375, 0.0, 0.3125, 0.0, 0.25, 0.0, 0.375, 0.0, 0.4375, 0.0, 0.375, 0.0, 0.3125, 0.0, 0.0, 0.0, 0.2857, 0.0, 0.25, 0.0, 0.0625, 0.0, 0.2857, 0.0, 0.375, 0.0, 0.3214, 0.0, 0.25, 0.0, 0.375, 0.0, 0.4286, 0.0, 0.375, 0.0, 0.3214, 0.0, 0.4286, 0.0, 0.5, 0.0, 0.4375, 0.0, 0.375, 0.0, 0.9375, 0.0, 0.75, 0.0, 0.7143, 0.0, 1.0, 0.0, 0.75, 0.0, 0.6786, 0.0, 0.625, 0.0, 0.7143, 0.0, 0.6786, 0.0, 0.625, 0.0, 0.5714, 0.0, 0.625, 0.0, 0.625, 0.0, 0.5625, 0.0, 0.5, 0.0, 0.5714, 0.0, 0.875, 0.0, 0.8125, 0.0, 0.75, 0.0, 0.9375, 0.0, 0.8125, 0.0, 0.75, 0.0, 0.6786, 0.0, 0.75, 0.0, 0.75, 0.0, 0.6875, 0.0, 0.625, 0.0, 0.6786, 0.0, 0.6875, 0.0, 0.625, 0.0, 0.5625, 0.0, 0.625, 0.0, 1.0, 0.0, 1.0, 0.02049, 0.9375, 0.02049, 0.9375, 0.0, 0.9375, 0.0, 0.9375, 0.02049, 0.875, 0.02049, 0.875, 0.0, 0.875, 0.0, 0.875, 0.02049, 0.8125, 0.02049, 0.8125, 0.0, 0.8125, 0.0, 0.8125, 0.02049, 0.75, 0.02049, 0.75, 0.0, 0.75, 0.0, 0.75, 0.02049, 0.6875, 0.02049, 0.6875, 0.0, 0.6875, 0.0, 0.6875, 0.02049, 0.625, 0.02049, 0.625, 0.0, 0.625, 0.0, 0.625, 0.02049, 0.5625, 0.02049, 0.5625, 0.0, 0.5625, 0.0, 0.5625, 0.02049, 0.5, 0.02049, 0.5, 0.0, 0.5, 0.0, 0.5, 0.02049, 0.4375, 0.02049, 0.4375, 0.0, 0.4375, 0.0, 0.4375, 0.02049, 0.375, 0.02049, 0.375, 0.0, 0.375, 0.0, 0.375, 0.02049, 0.3125, 0.02049, 0.3125, 0.0, 0.3125, 0.0, 0.3125, 0.02049, 0.25, 0.02049, 0.25, 0.0, 0.25, 0.0, 0.25, 0.02049, 0.1875, 0.02049, 0.1875, 0.0, 0.1875, 0.0, 0.1875, 0.02049, 0.125, 0.02049, 0.125, 0.0, 0.125, 0.0, 0.125, 0.02049, 0.0625, 0.02049, 0.0625, 0.0, 0.0625, 0.0, 0.0625, 0.02049, 0.0, 0.02049, 0.0, 0.0])
me_cylinder.update()

# ---- objects
ob_waterbeam = bpy.data.objects.new('WaterBeam', me_cylinder)

# ---- transforms, parenting, visibility, modifiers, constraints
ob_waterbeam.location = (0.0, 0.0, 0.0)

# ---- collection membership
col_export.objects.link(ob_waterbeam)

# ---- scene / render settings (as saved in the file)
scene.frame_start = 1; scene.frame_end = 250; scene.frame_set(1)
scene.render.engine = 'BLENDER_EEVEE_NEXT'
bpy.context.view_layer.update()

# ---- added for rendering (the .blend has no active camera and no usable light): camera, sun
cam_auto = bpy.data.cameras.new('AutoCamera')
cam_auto.lens = 50.0
cam_auto.sensor_width = 36.0
cam_auto.clip_end = 1000.0
ob_auto_camera = bpy.data.objects.new('AutoCamera', cam_auto)
scene.collection.objects.link(ob_auto_camera)
ob_auto_camera.location = (1.063, -1.2756, 0.850402)
ob_auto_camera.rotation_euler = (1.09748, -7.21219e-08, 0.694738)
scene.camera = ob_auto_camera
light_auto_sun = bpy.data.lights.new('AutoSun', 'SUN')
light_auto_sun.energy = 3.0
light_auto_sun.angle = 0.0523599
ob_auto_sun = bpy.data.objects.new('AutoSun', light_auto_sun)
scene.collection.objects.link(ob_auto_sun)
ob_auto_sun.rotation_euler = (0.872665, 0.174533, 0.523599)
bpy.context.view_layer.update()
